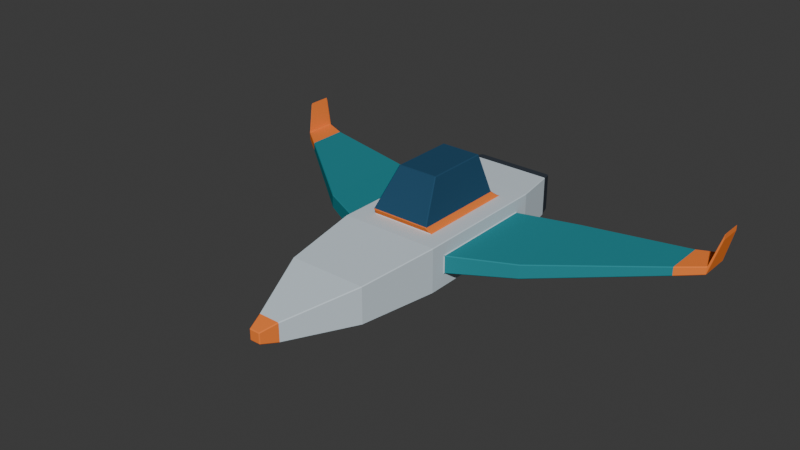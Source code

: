 # Source: nave_aster.blend  (saved by Blender 4.5.90; exported with 4.5.12 LTS)
import bpy
from mathutils import Matrix  # noqa: F401  (used for matrix-valued properties, if any)

bpy.ops.wm.read_factory_settings(use_empty=True)
scene = bpy.context.scene
scene.name = 'Scene'

# ---- collections
col_collection = bpy.data.collections.new('Collection'); scene.collection.children.link(col_collection)

# ---- materials (node trees are filled in below, after node groups)
mat_casco_perla = bpy.data.materials.new('Casco_perla')
mat_casco_perla.diffuse_color = (0.61, 0.7, 0.76, 1.0)
mat_alas_petroleo = bpy.data.materials.new('Alas_petroleo')
mat_alas_petroleo.diffuse_color = (0.025, 0.25, 0.29, 1.0)
mat_cabina_azul = bpy.data.materials.new('Cabina_azul')
mat_cabina_azul.diffuse_color = (0.025, 0.075, 0.14, 1.0)
mat_bordes_naranja = bpy.data.materials.new('Bordes_naranja')
mat_bordes_naranja.diffuse_color = (0.95, 0.23, 0.045, 1.0)
mat_motor_grafito = bpy.data.materials.new('Motor_grafito')
mat_motor_grafito.diffuse_color = (0.045, 0.055, 0.07, 1.0)
mat_interior_motor = bpy.data.materials.new('Interior_motor')
mat_interior_motor.diffuse_color = (0.12, 0.62, 0.76, 1.0)

# ---- material node trees

# ---- world
world_world = bpy.data.worlds.new('World'); scene.world = world_world
world_world.use_nodes = True; world_world.node_tree.nodes.clear()
_N = world_world.node_tree.nodes; _L = world_world.node_tree.links
n0 = _N.new('ShaderNodeOutputWorld'); n0.name = 'World Output'; n0.location = (200, 100)
n1 = _N.new('ShaderNodeBackground'); n1.name = 'Background'; n1.location = (-200, 100)
n1.inputs[0].default_value = (0.05088, 0.05088, 0.05088, 1.0)
_L.new(n1.outputs[0], n0.inputs[0])
n0.is_active_output = True
world_world.color = (0.05088, 0.05088, 0.05088)
world_world.sun_shadow_jitter_overblur = 0.0

# ---- meshes
me_cubo_extruido = bpy.data.meshes.new('Cubo_extruido')
me_cubo_extruido.from_pydata([(-0.85, -1.2, -0.38), (-0.85, -1.2, 0.38), (-0.85, 1.2, -0.38), (-0.85, 1.2, 0.38), (0.85, -1.2, -0.38), (0.85, -1.2, 0.38), (0.85, 1.2, -0.38), (0.85, 1.2, 0.38), (0.663, -2.55, -0.3466), (0.663, -2.55, 0.2766), (-0.663, -2.55, 0.2766), (-0.663, -2.55, -0.3466), (0.1856, -3.7, -0.267), (0.1856, -3.7, 0.05703), (-0.1856, -3.7, 0.05703), (-0.1856, -3.7, -0.267), (0.09282, -3.98, -0.199), (0.09282, -3.98, -0.01102), (-0.09282, -3.98, -0.01102), (-0.09282, -3.98, -0.199), (-0.85, -0.936, -0.152), (-0.85, -0.936, 0.152), (-0.85, 0.936, 0.152), (-0.85, 0.936, -0.152), (-1.85, -0.4424, -0.1016), (-1.85, -0.4424, 0.1416), (-1.85, 1.242, 0.1416), (-1.85, 1.242, -0.1016), (-3.6, 0.9462, -0.01904), (-3.6, 0.9462, 0.139), (-3.6, 1.654, 0.139), (-3.6, 1.654, -0.01904), (-3.98, 1.237, 0.008864), (-3.98, 1.237, 0.1511), (-3.98, 1.803, 0.1511), (-3.98, 1.803, 0.008864), (-4.1, 1.436, 0.5502), (-4.1, 1.436, 0.6498), (-4.1, 1.844, 0.6498), (-4.1, 1.844, 0.5502), (0.85, 0.936, -0.152), (0.85, 0.936, 0.152), (0.85, -0.936, 0.152), (0.85, -0.936, -0.152), (1.85, 1.242, -0.1016), (1.85, 1.242, 0.1416), (1.85, -0.4424, 0.1416), (1.85, -0.4424, -0.1016), (3.6, 1.654, -0.01904), (3.6, 1.654, 0.139), (3.6, 0.9462, 0.139), (3.6, 0.9462, -0.01904), (3.98, 1.803, 0.008864), (3.98, 1.803, 0.1511), (3.98, 1.237, 0.1511), (3.98, 1.237, 0.008864), (4.1, 1.844, 0.5502), (4.1, 1.844, 0.6498), (4.1, 1.436, 0.6498), (4.1, 1.436, 0.5502), (0.544, 0.864, 0.38), (-0.544, 0.864, 0.38), (-0.544, -0.864, 0.38), (0.544, -0.864, 0.38), (0.5114, 0.7094, 0.5), (-0.5114, 0.7094, 0.5), (-0.5114, -0.9494, 0.5), (0.5114, -0.9494, 0.5), (0.3477, 0.5674, 1.14), (-0.3477, 0.5674, 1.14), (-0.3477, -0.5274, 1.14), (0.3477, -0.5274, 1.14), (-0.731, 1.92, -0.312), (-0.731, 1.92, 0.372), (0.731, 1.92, 0.372), (0.731, 1.92, -0.312), (-0.6725, 2.12, -0.2846), (-0.6725, 2.12, 0.3446), (0.6725, 2.12, 0.3446), (0.6725, 2.12, -0.2846), (-0.4708, 2.12, -0.1777), (-0.4708, 2.12, 0.2377), (0.4708, 2.12, 0.2377), (0.4708, 2.12, -0.1777), (-0.4049, 1.9, -0.1444), (-0.4049, 1.9, 0.2044), (0.4049, 1.9, 0.2044), (0.4049, 1.9, -0.1444)], [], [(56, 57, 58, 59), (84, 85, 86, 87), (68, 69, 70, 71), (36, 37, 38, 39), (2, 6, 4, 0), (16, 17, 18, 19), (5, 1, 10, 9), (4, 5, 9, 8), (1, 0, 11, 10), (0, 4, 8, 11), (9, 10, 14, 13), (10, 11, 15, 14), (8, 9, 13, 12), (11, 8, 12, 15), (14, 15, 19, 18), (12, 13, 17, 16), (15, 12, 16, 19), (13, 14, 18, 17), (1, 3, 22, 21), (2, 0, 20, 23), (3, 2, 23, 22), (0, 1, 21, 20), (22, 23, 27, 26), (20, 21, 25, 24), (23, 20, 24, 27), (21, 22, 26, 25), (26, 27, 31, 30), (24, 25, 29, 28), (27, 24, 28, 31), (25, 26, 30, 29), (31, 28, 32, 35), (29, 30, 34, 33), (30, 31, 35, 34), (28, 29, 33, 32), (34, 35, 39, 38), (32, 33, 37, 36), (35, 32, 36, 39), (33, 34, 38, 37), (5, 4, 43, 42), (4, 6, 40, 43), (7, 5, 42, 41), (6, 7, 41, 40), (43, 40, 44, 47), (41, 42, 46, 45), (42, 43, 47, 46), (40, 41, 45, 44), (46, 47, 51, 50), (44, 45, 49, 48), (47, 44, 48, 51), (45, 46, 50, 49), (51, 48, 52, 55), (49, 50, 54, 53), (50, 51, 55, 54), (48, 49, 53, 52), (53, 54, 58, 57), (54, 55, 59, 58), (52, 53, 57, 56), (55, 52, 56, 59), (3, 1, 62, 61), (1, 5, 63, 62), (7, 3, 61, 60), (5, 7, 60, 63), (63, 60, 64, 67), (61, 62, 66, 65), (62, 63, 67, 66), (60, 61, 65, 64), (66, 67, 71, 70), (64, 65, 69, 68), (67, 64, 68, 71), (65, 66, 70, 69), (3, 7, 74, 73), (2, 3, 73, 72), (7, 6, 75, 74), (6, 2, 72, 75), (75, 72, 76, 79), (73, 74, 78, 77), (74, 75, 79, 78), (72, 73, 77, 76), (78, 79, 83, 82), (76, 77, 81, 80), (79, 76, 80, 83), (77, 78, 82, 81), (80, 81, 85, 84), (83, 80, 84, 87), (81, 82, 86, 85), (82, 83, 87, 86)])
me_cubo_extruido.polygons.foreach_set('material_index', [3, 5, 2, 3, 0, 3, 0, 0, 0, 0, 0, 0, 0, 0, 3, 3, 3, 3, 0, 0, 0, 0, 1, 1, 1, 1, 1, 1, 1, 1, 3, 3, 3, 3, 3, 3, 3, 3, 0, 0, 0, 0, 1, 1, 1, 1, 1, 1, 1, 1, 3, 3, 3, 3, 3, 3, 3, 3, 0, 0, 0, 0, 3, 3, 3, 3, 2, 2, 2, 2, 0, 0, 0, 0, 4, 4, 4, 4, 3, 3, 3, 3, 4, 4, 4, 4])
me_cubo_extruido.materials.append(mat_casco_perla)
me_cubo_extruido.materials.append(mat_alas_petroleo)
me_cubo_extruido.materials.append(mat_cabina_azul)
me_cubo_extruido.materials.append(mat_bordes_naranja)
me_cubo_extruido.materials.append(mat_motor_grafito)
me_cubo_extruido.materials.append(mat_interior_motor)
me_cubo_extruido.update()

# ---- objects
ob_nave_aster = bpy.data.objects.new('Nave_Aster', me_cubo_extruido)

# ---- transforms, parenting, visibility, modifiers, constraints
ob_nave_aster.location = (0.0, 0.0, 0.0)
_m = ob_nave_aster.modifiers.new('Bevel_suave', 'BEVEL')
_m.width = 0.035
_m.width_pct = 0.035
_m = ob_nave_aster.modifiers.new('Triangulado_exportacion', 'TRIANGULATE')
_m.quad_method = 'BEAUTY'

# ---- collection membership
col_collection.objects.link(ob_nave_aster)

# ---- scene / render settings (as saved in the file)
scene.frame_start = 1; scene.frame_end = 250; scene.frame_set(1)
scene.render.engine = 'BLENDER_EEVEE_NEXT'
bpy.context.view_layer.update()

# ---- added for rendering (the .blend has no active camera and no usable light): camera, sun
cam_auto = bpy.data.cameras.new('AutoCamera')
cam_auto.lens = 50.0
cam_auto.sensor_width = 36.0
cam_auto.clip_end = 1000.0
ob_auto_camera = bpy.data.objects.new('AutoCamera', cam_auto)
scene.collection.objects.link(ob_auto_camera)
ob_auto_camera.location = (9.55988, -12.4019, 8.0279)
ob_auto_camera.rotation_euler = (1.09748, -7.21219e-08, 0.694738)
scene.camera = ob_auto_camera
light_auto_sun = bpy.data.lights.new('AutoSun', 'SUN')
light_auto_sun.energy = 3.0
light_auto_sun.angle = 0.0523599
ob_auto_sun = bpy.data.objects.new('AutoSun', light_auto_sun)
scene.collection.objects.link(ob_auto_sun)
ob_auto_sun.rotation_euler = (0.872665, 0.174533, 0.523599)
bpy.context.view_layer.update()
